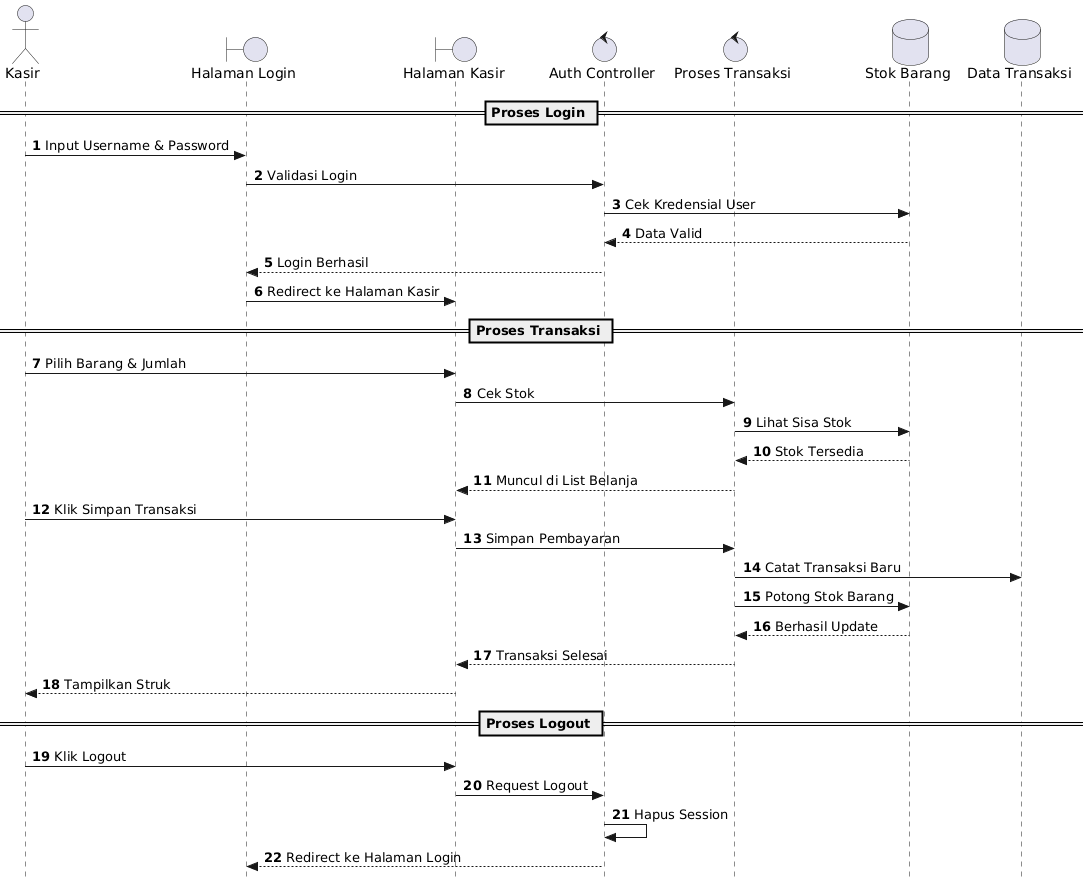

The diagram above was rendered by PlantUML. Its source (embedded in the PNG):
@startuml
skinparam style strictuml
autonumber

actor Kasir
boundary "Halaman Login" as LoginUI
boundary "Halaman Kasir" as KasirUI
control "Auth Controller" as AuthCtrl
control "Proses Transaksi" as TransCtrl
database "Stok Barang" as DBStok
database "Data Transaksi" as DBTrans

== Proses Login ==
Kasir -> LoginUI : Input Username & Password
LoginUI -> AuthCtrl : Validasi Login
AuthCtrl -> DBStok : Cek Kredensial User
DBStok --> AuthCtrl : Data Valid
AuthCtrl --> LoginUI : Login Berhasil
LoginUI -> KasirUI : Redirect ke Halaman Kasir

== Proses Transaksi ==
Kasir -> KasirUI : Pilih Barang & Jumlah
KasirUI -> TransCtrl : Cek Stok
TransCtrl -> DBStok : Lihat Sisa Stok
DBStok --> TransCtrl : Stok Tersedia
TransCtrl --> KasirUI : Muncul di List Belanja

Kasir -> KasirUI : Klik Simpan Transaksi
KasirUI -> TransCtrl : Simpan Pembayaran
TransCtrl -> DBTrans : Catat Transaksi Baru
TransCtrl -> DBStok : Potong Stok Barang
DBStok --> TransCtrl : Berhasil Update
TransCtrl --> KasirUI : Transaksi Selesai
KasirUI --> Kasir : Tampilkan Struk

== Proses Logout ==
Kasir -> KasirUI : Klik Logout
KasirUI -> AuthCtrl : Request Logout
AuthCtrl -> AuthCtrl : Hapus Session
AuthCtrl --> LoginUI : Redirect ke Halaman Login
@enduml